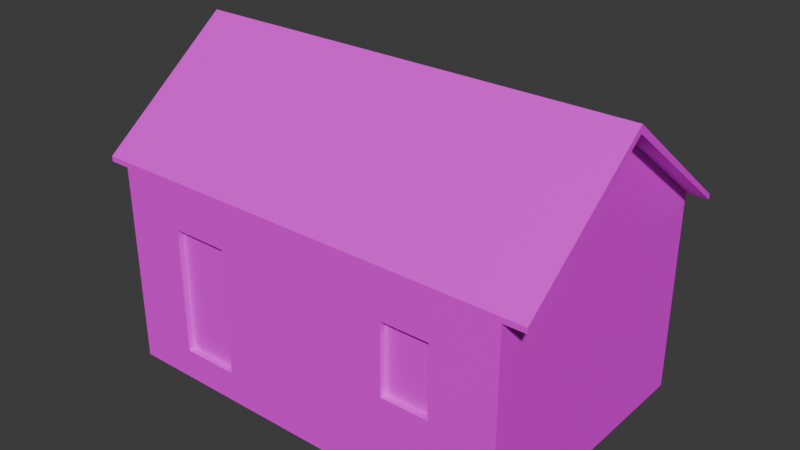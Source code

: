 # Source: zadanie_3.blend  (saved by Blender 5.1.30; exported with 4.5.12 LTS)
import bpy
from mathutils import Matrix  # noqa: F401  (used for matrix-valued properties, if any)

bpy.ops.wm.read_factory_settings(use_empty=True)
scene = bpy.context.scene
scene.name = 'Scene'

# ---- collections
col_collection = bpy.data.collections.new('Collection'); scene.collection.children.link(col_collection)

# ---- images (referenced by path relative to the original .blend; pixels are not part of the script)
import os
ASSET_DIR = os.environ.get("B2B_ASSET_DIR", "")  # directory of the original .blend (textures are referenced by path, not embedded)
HERE = os.path.dirname(os.path.abspath(__file__))  # packed textures are extracted next to this script under _unpacked/

def load_image(name, relpath, width, height, colorspace="sRGB"):
    """Load a texture the original file referenced (path relative to the .blend, or extracted next to this script)."""
    p = next((c for c in (os.path.join(HERE, relpath), os.path.join(ASSET_DIR, relpath)) if relpath and os.path.exists(c)), "")
    if p:
        img = bpy.data.images.load(p, check_existing=True)
        img.name = name
    else:  # same state as the original file: an image datablock whose file is absent (Cycles renders it pink)
        img = bpy.data.images.new(name, width, height)
        img.source = "FILE"
        img.filepath = "//" + (relpath or name)
    img.colorspace_settings.name = colorspace
    return img
img_untitled = load_image('Untitled', '', 1024, 1024, 'sRGB')

# ---- materials (node trees are filled in below, after node groups)
mat_material = bpy.data.materials.new('Material')
mat_material.alpha_threshold = 0.0
mat_material.use_backface_culling_lightprobe_volume = False
mat_material.roughness = 0.5
mat_material.line_color = (0.0, 0.0, 0.0, 1.0)

# ---- material node trees
mat_material.use_nodes = True; mat_material.node_tree.nodes.clear()
_N = mat_material.node_tree.nodes; _L = mat_material.node_tree.links
n0 = _N.new('ShaderNodeOutputMaterial'); n0.name = 'Material Output'; n0.location = (200, 100)
n1 = _N.new('ShaderNodeBsdfPrincipled'); n1.name = 'Principled BSDF'; n1.location = (-200, 100)
n2 = _N.new('ShaderNodeTexImage'); n2.name = 'Image Texture'; n2.location = (-490, 75)
n2.image = img_untitled
_L.new(n1.outputs[0], n0.inputs[0])
_L.new(n2.outputs[0], n1.inputs[0])
n0.is_active_output = True

# ---- world
world_world = bpy.data.worlds.new('World'); scene.world = world_world
world_world.use_nodes = True; world_world.node_tree.nodes.clear()
_N = world_world.node_tree.nodes; _L = world_world.node_tree.links
n0 = _N.new('ShaderNodeOutputWorld'); n0.name = 'World Output'; n0.location = (200, 100)
n1 = _N.new('ShaderNodeBackground'); n1.name = 'Background'; n1.location = (-200, 100)
n1.inputs[0].default_value = (0.05088, 0.05088, 0.05088, 1.0)
_L.new(n1.outputs[0], n0.inputs[0])
n0.is_active_output = True
world_world.color = (0.05088, 0.05088, 0.05088)
world_world.sun_shadow_jitter_overblur = 0.0

# ---- meshes
me_cube = bpy.data.meshes.new('Cube')
me_cube.from_pydata([(1.0, 1.0, 0.5025), (1.0, 1.0, -1.0), (1.0, -1.0, 0.5025), (1.0, -1.0, -1.0), (-1.0, 1.0, 0.5025), (-1.0, 1.0, -1.0), (-1.0, -1.0, 0.5025), (-1.0, -1.0, -1.0), (-1.0, 0.0, -1.0), (1.0, 0.0, 1.277), (-1.0, 0.0, 1.277), (1.0, 0.0, -1.0), (1.0, 1.0, 0.465), (-1.0, -1.0, 0.465), (1.0, -1.0, 0.465), (-1.0, 1.0, 0.465), (1.0, 0.0, 1.22), (-1.0, 0.0, 1.22), (-0.6948, 1.0, -1.0), (-0.6948, -1.0, 0.5025), (-0.6948, -1.0, -1.0), (-0.6948, 1.0, 0.5025), (-0.6948, 0.0, -1.0), (-0.6948, 0.0, 1.277), (-0.6948, 1.0, 0.465), (-0.6948, -1.0, 0.465), (-0.4136, -1.0, -1.0), (-0.4136, 1.0, 0.5025), (-0.4136, 0.0, 1.277), (-0.4136, 1.0, 0.465), (-0.4136, 1.0, -1.0), (-0.4136, -1.0, 0.5025), (-0.4136, 0.0, -1.0), (-0.4136, -1.0, 0.465), (0.6905, -1.0, -1.0), (0.6905, 1.0, 0.5025), (0.6905, 0.0, 1.277), (0.6905, 1.0, 0.465), (0.6905, 1.0, -1.0), (0.6905, -1.0, 0.5025), (0.6905, 0.0, -1.0), (0.6905, -1.0, 0.465), (0.4576, 1.0, -1.0), (0.4576, -1.0, 0.5025), (0.4576, 0.0, -1.0), (0.4576, -1.0, 0.465), (0.4576, -1.0, -1.0), (0.4576, 1.0, 0.5025), (0.4576, 0.0, 1.277), (0.4576, 1.0, 0.465), (1.0, 1.0, 0.1532), (1.0, -1.0, 0.1532), (-1.0, 1.0, 0.1532), (1.0, 0.0, 0.1532), (-1.0, 0.0, 0.1532), (-1.0, -1.0, 0.1532), (-0.6948, -1.0, 0.1532), (-0.6948, 1.0, 0.1532), (-0.4136, -1.0, 0.1532), (-0.4136, 1.0, 0.1532), (0.6905, -1.0, 0.1532), (0.6905, 1.0, 0.1532), (0.4576, 1.0, 0.1532), (0.4576, -1.0, 0.1532), (1.0, 1.0, -0.3683), (1.0, -1.0, -0.3683), (-1.0, 1.0, -0.3683), (1.0, 0.0, -0.3683), (-1.0, 0.0, -0.3683), (-0.6948, -1.0, -0.3683), (-0.6948, 1.0, -0.3683), (-0.4136, -1.0, -0.3683), (-0.4136, 1.0, -0.3683), (0.6905, -1.0, -0.3683), (0.6905, 1.0, -0.3683), (0.4576, 1.0, -0.3683), (0.4576, -1.0, -0.3683), (-1.0, -1.0, -0.3683), (1.0, 1.0, -0.7779), (1.0, -1.0, -0.7779), (-1.0, 1.0, -0.7779), (1.0, 0.0, -0.7779), (-1.0, 0.0, -0.7779), (-0.6948, -1.0, -0.7779), (-0.6948, 1.0, -0.7779), (-0.4136, -1.0, -0.7779), (-0.4136, 1.0, -0.7779), (0.6905, -1.0, -0.7779), (0.6905, 1.0, -0.7779), (0.4576, 1.0, -0.7779), (0.4576, -1.0, -0.7779), (-1.0, -1.0, -0.7779), (-1.104, -1.0, 0.465), (-1.104, -1.0, 0.5025), (1.104, 0.0, 1.277), (1.104, -1.0, 0.5025), (-1.104, 0.0, 1.277), (-1.104, 1.0, 0.5025), (1.104, 1.0, 0.5025), (1.104, 1.0, 0.465), (1.104, -1.0, 0.465), (-1.104, 1.0, 0.465), (1.104, 0.0, 1.22), (-1.104, 0.0, 1.22), (0.6905, -0.952, 0.1532), (0.4576, -0.952, 0.1532), (0.4576, 0.94, 0.1532), (0.6905, 0.94, 0.1532), (-0.6948, 0.94, 0.1532), (-0.4136, 0.94, 0.1532), (-0.4136, -0.952, 0.1532), (-0.6948, -0.952, 0.1532), (-0.6948, -0.952, -0.3683), (-0.6948, 0.94, -0.3683), (-0.4136, -0.952, -0.3683), (-0.4136, 0.94, -0.3683), (0.6905, -0.952, -0.3683), (0.6905, 0.94, -0.3683), (0.4576, 0.94, -0.3683), (0.4576, -0.952, -0.3683), (-0.6948, -0.952, -0.7779), (-0.4136, -0.952, -0.7779)], [], [(23, 10, 6, 19), (25, 19, 6, 13), (14, 16, 102, 100), (40, 11, 3, 34), (2, 14, 100, 95), (37, 35, 0, 12), (6, 10, 96, 93), (38, 1, 11, 40), (9, 2, 95, 94), (21, 4, 10, 23), (55, 13, 17, 54), (50, 12, 16, 53), (61, 37, 12, 50), (53, 16, 14, 51), (54, 17, 15, 52), (56, 25, 13, 55), (58, 33, 25, 56), (52, 15, 24, 57), (27, 21, 23, 28), (5, 18, 22, 8), (15, 4, 21, 24), (8, 22, 20, 7), (33, 31, 19, 25), (28, 23, 19, 31), (48, 28, 31, 43), (45, 43, 31, 33), (47, 27, 28, 48), (63, 45, 33, 58), (57, 24, 29, 59), (18, 30, 32, 22), (24, 21, 27, 29), (22, 32, 26, 20), (51, 14, 41, 60), (0, 35, 36, 9), (14, 2, 39, 41), (9, 36, 39, 2), (62, 49, 37, 61), (42, 38, 40, 44), (49, 47, 35, 37), (44, 40, 34, 46), (32, 44, 46, 26), (29, 27, 47, 49), (30, 42, 44, 32), (59, 29, 49, 62), (60, 41, 45, 63), (35, 47, 48, 36), (41, 39, 43, 45), (36, 48, 43, 39), (57, 59, 109, 108), (72, 59, 62, 75), (76, 73, 116, 119), (65, 51, 60, 73), (63, 76, 119, 105), (76, 63, 58, 71), (66, 52, 57, 70), (83, 85, 121, 120), (69, 56, 55, 77), (68, 54, 52, 66), (67, 53, 51, 65), (74, 61, 50, 64), (64, 50, 53, 67), (77, 55, 54, 68), (91, 77, 68, 82), (78, 64, 67, 81), (88, 74, 64, 78), (81, 67, 65, 79), (82, 68, 66, 80), (83, 69, 77, 91), (75, 62, 106, 118), (80, 66, 70, 84), (90, 76, 71, 85), (84, 70, 72, 86), (79, 65, 73, 87), (89, 75, 74, 88), (86, 72, 75, 89), (87, 73, 76, 90), (34, 87, 90, 46), (30, 86, 89, 42), (42, 89, 88, 38), (3, 79, 87, 34), (18, 84, 86, 30), (46, 90, 85, 26), (5, 80, 84, 18), (26, 85, 83, 20), (20, 83, 91, 7), (8, 82, 80, 5), (11, 81, 79, 3), (38, 88, 78, 1), (1, 78, 81, 11), (7, 91, 82, 8), (103, 96, 97, 101), (102, 94, 95, 100), (99, 98, 94, 102), (92, 93, 96, 103), (10, 4, 97, 96), (17, 13, 92, 103), (4, 15, 101, 97), (15, 17, 103, 101), (0, 9, 94, 98), (13, 6, 93, 92), (12, 0, 98, 99), (16, 12, 99, 102), (116, 104, 105, 119), (118, 106, 107, 117), (113, 108, 109, 115), (114, 110, 111, 112), (121, 114, 112, 120), (56, 69, 112, 111), (85, 71, 114, 121), (70, 57, 108, 113), (71, 58, 110, 114), (58, 56, 111, 110), (59, 72, 115, 109), (60, 63, 105, 104), (72, 70, 113, 115), (73, 60, 104, 116), (61, 74, 117, 107), (74, 75, 118, 117), (62, 61, 107, 106), (69, 83, 120, 112)])
_uv = me_cube.uv_layers.new(name='UVMap')
_uv.uv.foreach_set('vector', [0.1382, 0.1066, 0.1382, 0.0389, 0.4186, 0.0389, 0.4186, 0.1066, 0.4237, 0.1066, 0.4186, 0.1066, 0.4186, 0.0389, 0.4237, 0.0389, 0.8843, 0.969, 0.8843, 0.7599, 0.9016, 0.7599, 0.9016, 0.969, 0.3151, 0.3908, 0.3151, 0.4594, 0.1382, 0.4594, 0.1382, 0.3908, 0.4186, 0.4824, 0.4237, 0.4824, 0.4237, 0.5054, 0.4186, 0.5054, 0.4237, 0.1075, 0.4186, 0.1075, 0.4186, 0.0389, 0.4237, 0.0389, 0.4186, 0.0389, 0.1382, 0.0389, 0.1382, 0.01592, 0.4186, 0.01592, 0.4921, 0.3908, 0.4921, 0.4594, 0.3151, 0.4594, 0.3151, 0.3908, 0.1382, 0.4824, 0.4186, 0.4824, 0.4186, 0.5054, 0.1382, 0.5054, 0.4186, 0.4147, 0.4186, 0.4824, 0.1382, 0.4824, 0.1382, 0.4147, 0.1382, 0.7418, 0.1382, 0.6727, 0.3599, 0.5054, 0.3599, 0.7418, 0.1382, 0.7418, 0.1382, 0.6727, 0.3599, 0.5054, 0.3599, 0.7418, 0.466, 0.1075, 0.4237, 0.1075, 0.4237, 0.0389, 0.466, 0.0389, 0.3599, 0.7418, 0.3599, 0.5054, 0.5816, 0.6727, 0.5816, 0.7418, 0.3599, 0.7418, 0.3599, 0.5054, 0.5816, 0.6727, 0.5816, 0.7418, 0.466, 0.1066, 0.4237, 0.1066, 0.4237, 0.0389, 0.466, 0.0389, 0.466, 0.1689, 0.4237, 0.1689, 0.4237, 0.1066, 0.466, 0.1066, 0.466, 0.4824, 0.4237, 0.4824, 0.4237, 0.4147, 0.466, 0.4147, 0.4186, 0.3524, 0.4186, 0.4147, 0.1382, 0.4147, 0.1382, 0.3524, 0.4921, 0.01592, 0.4921, 0.08359, 0.3151, 0.08359, 0.3151, 0.01592, 0.4237, 0.4824, 0.4186, 0.4824, 0.4186, 0.4147, 0.4237, 0.4147, 0.3151, 0.01592, 0.3151, 0.08359, 0.1382, 0.08359, 0.1382, 0.01592, 0.4237, 0.1689, 0.4186, 0.1689, 0.4186, 0.1066, 0.4237, 0.1066, 0.1382, 0.1689, 0.1382, 0.1066, 0.4186, 0.1066, 0.4186, 0.1689, 0.1382, 0.3621, 0.1382, 0.1689, 0.4186, 0.1689, 0.4186, 0.3621, 0.4237, 0.3621, 0.4186, 0.3621, 0.4186, 0.1689, 0.4237, 0.1689, 0.4186, 0.1592, 0.4186, 0.3524, 0.1382, 0.3524, 0.1382, 0.1592, 0.466, 0.3621, 0.4237, 0.3621, 0.4237, 0.1689, 0.466, 0.1689, 0.466, 0.4147, 0.4237, 0.4147, 0.4237, 0.3524, 0.466, 0.3524, 0.4921, 0.08359, 0.4921, 0.1459, 0.3151, 0.1459, 0.3151, 0.08359, 0.4237, 0.4147, 0.4186, 0.4147, 0.4186, 0.3524, 0.4237, 0.3524, 0.3151, 0.08359, 0.3151, 0.1459, 0.1382, 0.1459, 0.1382, 0.08359, 0.466, 0.4824, 0.4237, 0.4824, 0.4237, 0.4138, 0.466, 0.4138, 0.4186, 0.0389, 0.4186, 0.1075, 0.1382, 0.1075, 0.1382, 0.0389, 0.4237, 0.4824, 0.4186, 0.4824, 0.4186, 0.4138, 0.4237, 0.4138, 0.1382, 0.4824, 0.1382, 0.4138, 0.4186, 0.4138, 0.4186, 0.4824, 0.466, 0.1592, 0.4237, 0.1592, 0.4237, 0.1075, 0.466, 0.1075, 0.4921, 0.3391, 0.4921, 0.3908, 0.3151, 0.3908, 0.3151, 0.3391, 0.4237, 0.1592, 0.4186, 0.1592, 0.4186, 0.1075, 0.4237, 0.1075, 0.3151, 0.3391, 0.3151, 0.3908, 0.1382, 0.3908, 0.1382, 0.3391, 0.3151, 0.1459, 0.3151, 0.3391, 0.1382, 0.3391, 0.1382, 0.1459, 0.4237, 0.3524, 0.4186, 0.3524, 0.4186, 0.1592, 0.4237, 0.1592, 0.4921, 0.1459, 0.4921, 0.3391, 0.3151, 0.3391, 0.3151, 0.1459, 0.466, 0.3524, 0.4237, 0.3524, 0.4237, 0.1592, 0.466, 0.1592, 0.466, 0.4138, 0.4237, 0.4138, 0.4237, 0.3621, 0.466, 0.3621, 0.4186, 0.1075, 0.4186, 0.1592, 0.1382, 0.1592, 0.1382, 0.1075, 0.4237, 0.4138, 0.4186, 0.4138, 0.4186, 0.3621, 0.4237, 0.3621, 0.1382, 0.4138, 0.1382, 0.3621, 0.4186, 0.3621, 0.4186, 0.4138, 0.9561, 0.7599, 0.9561, 0.8068, 0.9481, 0.8068, 0.9481, 0.7599, 0.5368, 0.3524, 0.466, 0.3524, 0.466, 0.1592, 0.5368, 0.1592, 0.9832, 0.7988, 0.9832, 0.7599, 0.9895, 0.7599, 0.9895, 0.7988, 0.5368, 0.4824, 0.466, 0.4824, 0.466, 0.4138, 0.5368, 0.4138, 0.9401, 0.7599, 0.9401, 0.847, 0.9321, 0.847, 0.9321, 0.7599, 0.5368, 0.3621, 0.466, 0.3621, 0.466, 0.1689, 0.5368, 0.1689, 0.5368, 0.4824, 0.466, 0.4824, 0.466, 0.4147, 0.5368, 0.4147, 0.9705, 0.8068, 0.9705, 0.7599, 0.9768, 0.7599, 0.9768, 0.8068, 0.5368, 0.1066, 0.466, 0.1066, 0.466, 0.0389, 0.5368, 0.0389, 0.3599, 0.8575, 0.3599, 0.7418, 0.5816, 0.7418, 0.5816, 0.8575, 0.3599, 0.8575, 0.3599, 0.7418, 0.5816, 0.7418, 0.5816, 0.8575, 0.5368, 0.1075, 0.466, 0.1075, 0.466, 0.0389, 0.5368, 0.0389, 0.1382, 0.8575, 0.1382, 0.7418, 0.3599, 0.7418, 0.3599, 0.8575, 0.1382, 0.8575, 0.1382, 0.7418, 0.3599, 0.7418, 0.3599, 0.8575, 0.1382, 0.9483, 0.1382, 0.8575, 0.3599, 0.8575, 0.3599, 0.9483, 0.1382, 0.9483, 0.1382, 0.8575, 0.3599, 0.8575, 0.3599, 0.9483, 0.5924, 0.1075, 0.5368, 0.1075, 0.5368, 0.0389, 0.5924, 0.0389, 0.3599, 0.9483, 0.3599, 0.8575, 0.5816, 0.8575, 0.5816, 0.9483, 0.3599, 0.9483, 0.3599, 0.8575, 0.5816, 0.8575, 0.5816, 0.9483, 0.5924, 0.1066, 0.5368, 0.1066, 0.5368, 0.0389, 0.5924, 0.0389, 0.9695, 0.847, 0.9695, 0.7599, 0.9795, 0.7599, 0.9795, 0.847, 0.5924, 0.4824, 0.5368, 0.4824, 0.5368, 0.4147, 0.5924, 0.4147, 0.5924, 0.3621, 0.5368, 0.3621, 0.5368, 0.1689, 0.5924, 0.1689, 0.5924, 0.4147, 0.5368, 0.4147, 0.5368, 0.3524, 0.5924, 0.3524, 0.5924, 0.4824, 0.5368, 0.4824, 0.5368, 0.4138, 0.5924, 0.4138, 0.5924, 0.1592, 0.5368, 0.1592, 0.5368, 0.1075, 0.5924, 0.1075, 0.5924, 0.3524, 0.5368, 0.3524, 0.5368, 0.1592, 0.5924, 0.1592, 0.5924, 0.4138, 0.5368, 0.4138, 0.5368, 0.3621, 0.5924, 0.3621, 0.6225, 0.4138, 0.5924, 0.4138, 0.5924, 0.3621, 0.6225, 0.3621, 0.6225, 0.3524, 0.5924, 0.3524, 0.5924, 0.1592, 0.6225, 0.1592, 0.6225, 0.1592, 0.5924, 0.1592, 0.5924, 0.1075, 0.6225, 0.1075, 0.6225, 0.4824, 0.5924, 0.4824, 0.5924, 0.4138, 0.6225, 0.4138, 0.6225, 0.4147, 0.5924, 0.4147, 0.5924, 0.3524, 0.6225, 0.3524, 0.6225, 0.3621, 0.5924, 0.3621, 0.5924, 0.1689, 0.6225, 0.1689, 0.6225, 0.4824, 0.5924, 0.4824, 0.5924, 0.4147, 0.6225, 0.4147, 0.6225, 0.1689, 0.5924, 0.1689, 0.5924, 0.1066, 0.6225, 0.1066, 0.6225, 0.1066, 0.5924, 0.1066, 0.5924, 0.0389, 0.6225, 0.0389, 0.3599, 0.9976, 0.3599, 0.9483, 0.5816, 0.9483, 0.5816, 0.9976, 0.3599, 0.9976, 0.3599, 0.9483, 0.5816, 0.9483, 0.5816, 0.9976, 0.6225, 0.1075, 0.5924, 0.1075, 0.5924, 0.0389, 0.6225, 0.0389, 0.1382, 0.9976, 0.1382, 0.9483, 0.3599, 0.9483, 0.3599, 0.9976, 0.1382, 0.9976, 0.1382, 0.9483, 0.3599, 0.9483, 0.3599, 0.9976, 0.855, 0.1669, 0.8645, 0.1669, 0.7354, 0.3338, 0.7291, 0.3338, 0.9905, 0.1669, 1.0, 0.1669, 0.8708, 0.3338, 0.8645, 0.3338, 0.8645, -5.587e-09, 0.8708, -6.061e-09, 1.0, 0.1669, 0.9905, 0.1669, 0.7291, -1.526e-08, 0.7354, -1.573e-08, 0.8645, 0.1669, 0.855, 0.1669, 0.1382, 0.4824, 0.4186, 0.4824, 0.4186, 0.5054, 0.1382, 0.5054, 0.9189, 0.7599, 0.9189, 0.969, 0.9016, 0.969, 0.9016, 0.7599, 0.4186, 0.4824, 0.4237, 0.4824, 0.4237, 0.5054, 0.4186, 0.5054, 0.9189, 0.969, 0.9189, 0.7599, 0.9362, 0.7599, 0.9362, 0.969, 0.4186, 0.0389, 0.1382, 0.0389, 0.1382, 0.01592, 0.4186, 0.01592, 0.4237, 0.0389, 0.4186, 0.0389, 0.4186, 0.01592, 0.4237, 0.01592, 0.4237, 0.0389, 0.4186, 0.0389, 0.4186, 0.01592, 0.4237, 0.01592, 0.9535, 0.7599, 0.9535, 0.969, 0.9362, 0.969, 0.9362, 0.7599, 0.8732, 0.8132, 0.8732, 0.7599, 0.9121, 0.7599, 0.9121, 0.8132, 0.5262, 0.1592, 0.4555, 0.1592, 0.4555, 0.1075, 0.5262, 0.1075, 0.5262, 0.4147, 0.4555, 0.4147, 0.4555, 0.3524, 0.5262, 0.3524, 0.8374, 0.8132, 0.8374, 0.7599, 0.8843, 0.7599, 0.8843, 0.8132, 0.8374, 0.855, 0.8374, 0.8132, 0.8843, 0.8132, 0.8843, 0.855, 0.9615, 0.7599, 0.9615, 0.847, 0.9535, 0.847, 0.9535, 0.7599, 0.9615, 0.9153, 0.9615, 0.847, 0.9695, 0.847, 0.9695, 0.9153, 0.9795, 0.847, 0.9795, 0.7599, 0.9895, 0.7599, 0.9895, 0.847, 0.9615, 0.847, 0.9615, 0.7599, 0.9695, 0.7599, 0.9695, 0.847, 0.9641, 0.8068, 0.9641, 0.7599, 0.9705, 0.7599, 0.9705, 0.8068, 0.9221, 0.7599, 0.9221, 0.847, 0.9121, 0.847, 0.9121, 0.7599, 0.9768, 0.7988, 0.9768, 0.7599, 0.9832, 0.7599, 0.9832, 0.7988, 0.5368, 0.3524, 0.5368, 0.4147, 0.5262, 0.4147, 0.5262, 0.3524, 0.9401, 0.847, 0.9401, 0.7599, 0.9481, 0.7599, 0.9481, 0.847, 0.9321, 0.7599, 0.9321, 0.847, 0.9221, 0.847, 0.9221, 0.7599, 0.5368, 0.1075, 0.5368, 0.1592, 0.5262, 0.1592, 0.5262, 0.1075, 0.9641, 0.7599, 0.9641, 0.7988, 0.9561, 0.7988, 0.9561, 0.7599, 0.9615, 0.847, 0.9615, 0.9153, 0.9535, 0.9153, 0.9535, 0.847])
me_cube.materials.append(mat_material)
me_cube.use_mirror_vertex_groups = False
me_cube.update()

# ---- objects
ob_cube = bpy.data.objects.new('Cube', me_cube)

# ---- transforms, parenting, visibility, modifiers, constraints
ob_cube.location = (0.0, 0.0, 1.972)
ob_cube.scale = (3.0, 2.0, 2.0)
ob_cube.lock_rotations_4d = False
ob_cube.empty_display_type = 'ARROWS'
ob_cube.lineart.crease_threshold = 0.0

# ---- collection membership
col_collection.objects.link(ob_cube)

# ---- scene / render settings (as saved in the file)
scene.frame_start = 1; scene.frame_end = 250; scene.frame_set(1)
scene.render.engine = 'BLENDER_EEVEE_NEXT'
scene.render.bake_bias = 0.0
scene.render.bake_samples = 0
scene.cycles.sampling_pattern = 'TABULATED_SOBOL'
scene.eevee.use_volume_custom_range = False
bpy.context.view_layer.update()

# ---- added for rendering (the .blend has no active camera and no usable light): camera, sun
cam_auto = bpy.data.cameras.new('AutoCamera')
cam_auto.lens = 50.0
cam_auto.sensor_width = 36.0
cam_auto.clip_end = 1000.0
ob_auto_camera = bpy.data.objects.new('AutoCamera', cam_auto)
scene.collection.objects.link(ob_auto_camera)
ob_auto_camera.location = (8.30539, -9.96647, 8.89255)
ob_auto_camera.rotation_euler = (1.09748, -7.21219e-08, 0.694738)
scene.camera = ob_auto_camera
light_auto_sun = bpy.data.lights.new('AutoSun', 'SUN')
light_auto_sun.energy = 3.0
light_auto_sun.angle = 0.0523599
ob_auto_sun = bpy.data.objects.new('AutoSun', light_auto_sun)
scene.collection.objects.link(ob_auto_sun)
ob_auto_sun.rotation_euler = (0.872665, 0.174533, 0.523599)
bpy.context.view_layer.update()
